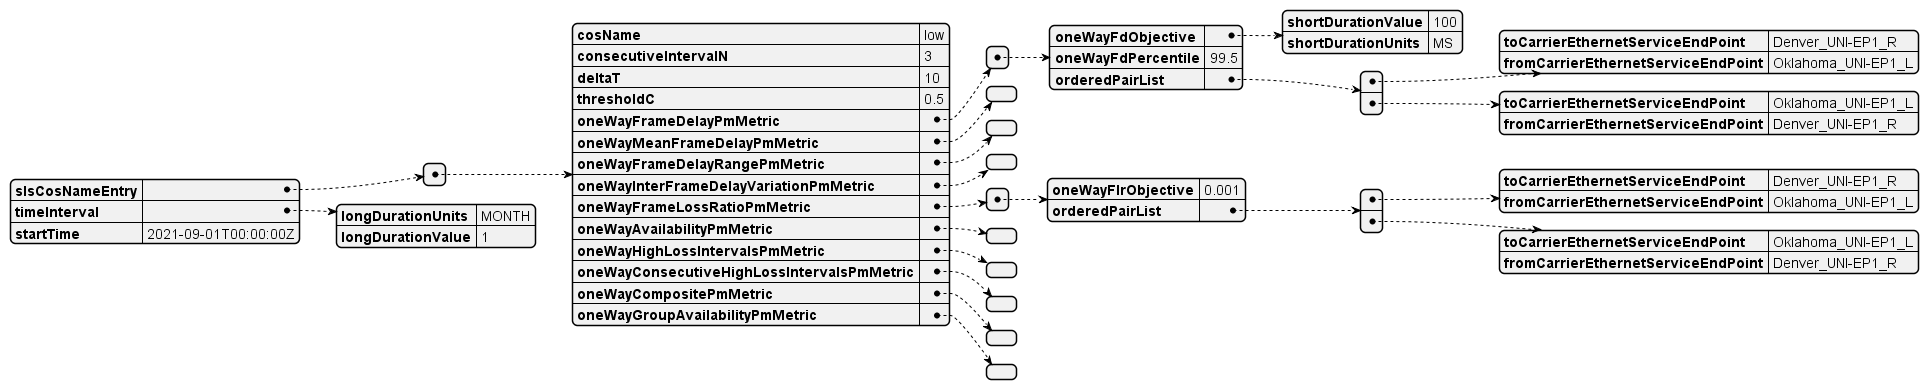

The diagram above was rendered by PlantUML. Its source (embedded in the PNG):
@startjson
{
  "slsCosNameEntry": [
    {
      "cosName": "low",
      "consecutiveIntervalN": 3,
      "deltaT": 10,
      "thresholdC": 0.5,
      "oneWayFrameDelayPmMetric": [
        {
          "oneWayFdObjective": {
            "shortDurationValue": 100,
            "shortDurationUnits": "MS"
          },
          "oneWayFdPercentile": 99.5,
          "orderedPairList": [
            {
              "toCarrierEthernetServiceEndPoint": "Denver_UNI-EP1_R",
              "fromCarrierEthernetServiceEndPoint": "Oklahoma_UNI-EP1_L"
            },
            {
              "toCarrierEthernetServiceEndPoint": "Oklahoma_UNI-EP1_L",
              "fromCarrierEthernetServiceEndPoint": "Denver_UNI-EP1_R"
            }
          ]
        }
      ],
      "oneWayMeanFrameDelayPmMetric": [],
      "oneWayFrameDelayRangePmMetric": [],
      "oneWayInterFrameDelayVariationPmMetric": [],
      "oneWayFrameLossRatioPmMetric": [
        {
          "oneWayFlrObjective": 0.001,
          "orderedPairList": [
            {
              "toCarrierEthernetServiceEndPoint": "Denver_UNI-EP1_R",
              "fromCarrierEthernetServiceEndPoint": "Oklahoma_UNI-EP1_L"
            },
            {
              "toCarrierEthernetServiceEndPoint": "Oklahoma_UNI-EP1_L",
              "fromCarrierEthernetServiceEndPoint": "Denver_UNI-EP1_R"
            }
          ]
        }
      ],
      "oneWayAvailabilityPmMetric": [],
      "oneWayHighLossIntervalsPmMetric": [],
      "oneWayConsecutiveHighLossIntervalsPmMetric": [],
      "oneWayCompositePmMetric": [],
      "oneWayGroupAvailabilityPmMetric": []
    }
  ],
  "timeInterval": {
    "longDurationUnits": "MONTH",
    "longDurationValue": 1
  },
  "startTime": "2021-09-01T00:00:00Z"
}
@endjson